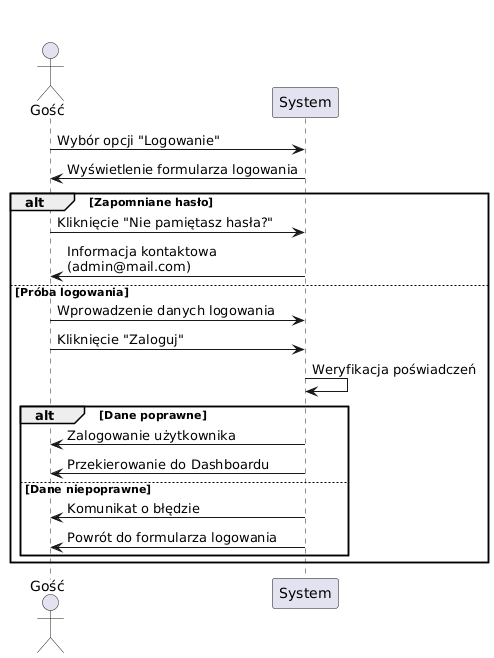

The diagram above was rendered by PlantUML. Its source (embedded in the PNG):
@startuml
title Diagram sekwencji - logowanie
actor Gość
participant System

Gość -> System : Wybór opcji "Logowanie"
System -> Gość : Wyświetlenie formularza logowania

alt Zapomniane hasło
    Gość -> System : Kliknięcie "Nie pamiętasz hasła?"
    System -> Gość : Informacja kontaktowa\n(admin@mail.com)
else Próba logowania
    Gość -> System : Wprowadzenie danych logowania
    Gość -> System : Kliknięcie "Zaloguj"
    System -> System : Weryfikacja poświadczeń

    alt Dane poprawne
        System -> Gość : Zalogowanie użytkownika
        System -> Gość : Przekierowanie do Dashboardu
    else Dane niepoprawne
        System -> Gość : Komunikat o błędzie
        System -> Gość : Powrót do formularza logowania
    end
end
@enduml